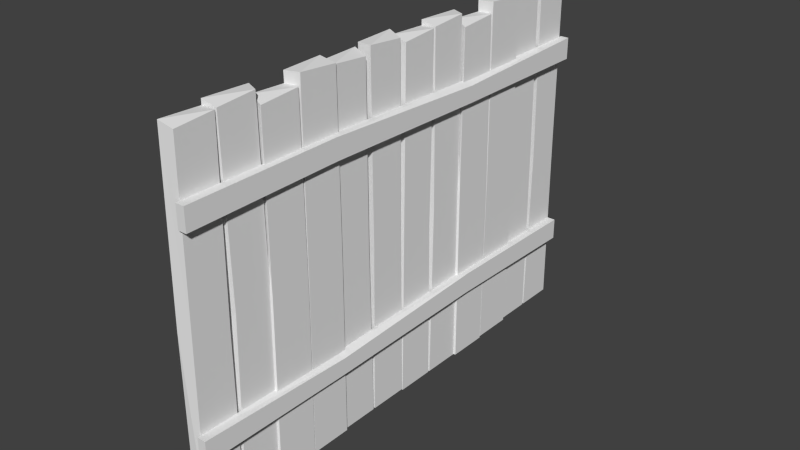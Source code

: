 # Source: high_fence.blend  (saved by Blender 2.75.0; exported with 4.5.12 LTS)
import bpy
from mathutils import Matrix  # noqa: F401  (used for matrix-valued properties, if any)

bpy.ops.wm.read_factory_settings(use_empty=True)
scene = bpy.context.scene
scene.name = 'Scene'

# ---- collections
col_collection_1 = bpy.data.collections.new('Collection 1'); scene.collection.children.link(col_collection_1)

# ---- world
world_world = bpy.data.worlds.new('World'); scene.world = world_world
world_world.color = (0.05088, 0.05088, 0.05088)
world_world.use_sun_shadow = False
world_world.sun_shadow_jitter_overblur = 0.0
world_world.cycles.sampling_method = 'MANUAL'
world_world.cycles.sample_map_resolution = 256

# ---- meshes
me_cube_001 = bpy.data.meshes.new('Cube.001')
me_cube_001.from_pydata([(-0.04226, -0.1248, 0.01158), (-0.04226, -0.1248, 2.242), (-0.04226, 0.1248, 0.01158), (-0.04226, 0.1248, 2.251), (0.04226, -0.1248, 0.01158), (0.04226, -0.1248, 2.242), (0.04226, 0.1248, 0.01158), (0.04226, 0.1105, 2.223), (-0.04226, -0.1153, 1.068), (-0.04226, 0.1296, 1.104), (0.04226, 0.113, 1.097), (0.04226, -0.1153, 1.066), (-0.04226, -0.387, 0.01158), (-0.04226, -0.4349, 2.213), (-0.04226, -0.1135, 0.01158), (-0.04226, -0.1469, 2.223), (0.04226, -0.387, 0.01158), (0.04226, -0.3966, 2.213), (0.04226, -0.1374, 0.01158), (0.04226, -0.1613, 2.194), (-0.04226, -0.386, 1.102), (-0.04226, -0.1411, 1.129), (0.04226, -0.1577, 1.126), (0.04226, -0.3859, 1.101), (-0.0281, -0.6359, 0.01158), (-0.0281, -0.6693, 2.242), (-0.0281, -0.3623, 0.01158), (-0.0281, -0.4183, 2.251), (0.05641, -0.6469, 0.01158), (0.05641, -0.6415, 2.242), (0.05641, -0.3862, 0.01158), (0.05641, -0.3957, 2.223), (-0.0281, -0.6398, 1.091), (-0.0281, -0.3671, 1.158), (0.05641, -0.386, 1.155), (0.05641, -0.6395, 1.09), (-0.04226, -1.174, 0.001653), (-0.04226, -1.164, 2.208), (-0.04226, -1.424, 0.001653), (-0.04226, -1.414, 2.217), (0.04226, -1.174, 0.001653), (0.04226, -1.164, 2.208), (0.04226, -1.424, 0.001653), (0.04226, -1.4, 2.189), (-0.04226, -1.178, 1.081), (-0.04226, -1.428, 1.15), (0.04226, -1.412, 1.146), (0.04226, -1.177, 1.08), (-0.04226, -0.9118, 0.001653), (-0.04226, -0.8783, 2.232), (-0.04226, -1.185, 0.001653), (-0.04226, -1.166, 2.241), (0.04226, -0.9118, 0.001653), (0.04226, -0.9165, 2.232), (0.04226, -1.161, 0.001653), (0.04226, -1.152, 2.213), (-0.04226, -0.9016, 1.07), (-0.04226, -1.151, 1.138), (0.04226, -1.134, 1.132), (0.04226, -0.9008, 1.069), (-0.0281, -0.6629, 0.001653), (-0.0281, -0.6295, 2.174), (-0.0281, -0.9365, 0.001653), (-0.0281, -0.8805, 2.184), (0.05641, -0.6519, 0.001653), (0.05641, -0.6573, 2.174), (0.05641, -0.9126, 0.001653), (0.05641, -0.9031, 2.155), (-0.0281, -0.6468, 1.08), (-0.0281, -0.9206, 1.128), (0.05641, -0.9011, 1.124), (0.05641, -0.6465, 1.08), (-0.04226, 1.43, 0.01158), (-0.04226, 1.43, 2.242), (-0.04226, 1.68, 0.01158), (-0.04226, 1.68, 2.251), (0.04226, 1.43, 0.01158), (0.04226, 1.43, 2.242), (0.04226, 1.68, 0.01158), (0.04226, 1.666, 2.223), (-0.04226, 1.449, 1.108), (-0.04226, 1.685, 1.16), (0.04226, 1.669, 1.157), (0.04226, 1.45, 1.109), (-0.04226, 1.168, 0.01158), (-0.04226, 1.12, 2.213), (-0.04226, 1.442, 0.01158), (-0.04226, 1.408, 2.223), (0.04226, 1.168, 0.01158), (0.04226, 1.158, 2.213), (0.04226, 1.418, 0.01158), (0.04226, 1.394, 2.194), (-0.04226, 1.187, 1.113), (-0.04226, 1.425, 1.166), (0.04226, 1.41, 1.164), (0.04226, 1.188, 1.114), (-0.0281, 0.9192, 0.01158), (-0.0281, 0.8857, 2.242), (-0.0281, 1.193, 0.01158), (-0.0281, 1.137, 2.251), (0.05641, 0.9081, 0.01158), (0.05641, 0.9136, 2.242), (0.05641, 1.169, 0.01158), (0.05641, 1.159, 2.223), (-0.0281, 0.9192, 1.109), (-0.0281, 1.207, 1.171), (0.05641, 1.189, 1.169), (0.05641, 0.9199, 1.109), (-0.04226, 0.3811, 0.001653), (-0.04226, 0.3907, 2.208), (-0.04226, 0.1314, 0.001653), (-0.04226, 0.141, 2.217), (0.04226, 0.3811, 0.001653), (0.04226, 0.3907, 2.208), (0.04226, 0.1314, 0.001653), (0.04226, 0.1553, 2.189), (-0.04226, 0.3715, 1.063), (-0.04226, 0.1266, 1.094), (0.04226, 0.1432, 1.088), (0.04226, 0.3715, 1.061), (-0.04226, 0.6433, 0.001653), (-0.04226, 0.6768, 2.232), (-0.04226, 0.3697, 0.001653), (-0.04226, 0.3888, 2.241), (0.04226, 0.6433, 0.001653), (0.04226, 0.6385, 2.232), (0.04226, 0.3936, 0.001653), (0.04226, 0.4032, 2.213), (-0.04226, 0.6423, 1.093), (-0.04226, 0.3974, 1.124), (0.04226, 0.414, 1.121), (0.04226, 0.6424, 1.093), (-0.0281, 0.8921, 0.001653), (-0.0281, 0.9256, 2.174), (-0.0281, 0.6185, 0.001653), (-0.0281, 0.6745, 2.184), (0.05641, 0.9032, 0.001653), (0.05641, 0.8977, 2.174), (0.05641, 0.6424, 0.001653), (0.05641, 0.652, 2.155), (-0.0281, 0.9114, 1.098), (-0.0281, 0.6234, 1.149), (0.05641, 0.6424, 1.147), (0.05641, 0.9121, 1.099), (0.04124, 1.686, 1.851), (0.04124, -1.427, 1.851), (0.04124, -1.427, 1.714), (0.04124, 1.686, 1.714), (0.09605, -1.427, 1.851), (0.09605, 1.686, 1.851), (0.09605, -1.427, 1.714), (0.09605, 1.686, 1.714), (0.04246, -0.4451, 1.86), (0.04306, 0.6844, 1.839), (0.04306, 0.6844, 1.711), (0.04246, -0.4451, 1.729), (0.09483, -0.4451, 1.86), (0.09423, 0.6804, 1.815), (0.09423, 0.6844, 1.711), (0.09483, -0.4451, 1.729), (0.04124, -1.438, 0.5794), (0.04124, 1.676, 0.5794), (0.04124, 1.676, 0.442), (0.04124, -1.438, 0.442), (0.09605, 1.676, 0.5794), (0.09605, -1.438, 0.5794), (0.09605, 1.676, 0.442), (0.09605, -1.438, 0.442), (0.04246, 0.6939, 0.5883), (0.04306, -0.4356, 0.5669), (0.04306, -0.4356, 0.4386), (0.04246, 0.6939, 0.457), (0.09483, 0.6939, 0.5883), (0.09423, -0.4316, 0.5429), (0.09423, -0.4356, 0.4386), (0.09483, 0.6939, 0.457)], [], [(8, 9, 2, 0), (9, 10, 6, 2), (10, 11, 4, 6), (11, 8, 0, 4), (20, 21, 14, 12), (5, 7, 3, 1), (5, 1, 8, 11), (7, 5, 11, 10), (3, 7, 10, 9), (1, 3, 9, 8), (21, 22, 18, 14), (22, 23, 16, 18), (23, 20, 12, 16), (17, 19, 15, 13), (17, 13, 20, 23), (19, 17, 23, 22), (15, 19, 22, 21), (13, 15, 21, 20), (32, 33, 26, 24), (33, 34, 30, 26), (34, 35, 28, 30), (35, 32, 24, 28), (29, 31, 27, 25), (29, 25, 32, 35), (31, 29, 35, 34), (27, 31, 34, 33), (25, 27, 33, 32), (44, 36, 38, 45), (45, 38, 42, 46), (46, 42, 40, 47), (47, 40, 36, 44), (56, 48, 50, 57), (41, 37, 39, 43), (41, 47, 44, 37), (43, 46, 47, 41), (39, 45, 46, 43), (37, 44, 45, 39), (57, 50, 54, 58), (58, 54, 52, 59), (59, 52, 48, 56), (53, 49, 51, 55), (53, 59, 56, 49), (55, 58, 59, 53), (51, 57, 58, 55), (49, 56, 57, 51), (68, 60, 62, 69), (69, 62, 66, 70), (70, 66, 64, 71), (71, 64, 60, 68), (65, 61, 63, 67), (65, 71, 68, 61), (67, 70, 71, 65), (63, 69, 70, 67), (61, 68, 69, 63), (80, 81, 74, 72), (81, 82, 78, 74), (82, 83, 76, 78), (83, 80, 72, 76), (92, 93, 86, 84), (77, 79, 75, 73), (77, 73, 80, 83), (79, 77, 83, 82), (75, 79, 82, 81), (73, 75, 81, 80), (93, 94, 90, 86), (94, 95, 88, 90), (95, 92, 84, 88), (89, 91, 87, 85), (89, 85, 92, 95), (91, 89, 95, 94), (87, 91, 94, 93), (85, 87, 93, 92), (104, 105, 98, 96), (105, 106, 102, 98), (106, 107, 100, 102), (107, 104, 96, 100), (101, 103, 99, 97), (101, 97, 104, 107), (103, 101, 107, 106), (99, 103, 106, 105), (97, 99, 105, 104), (116, 108, 110, 117), (117, 110, 114, 118), (118, 114, 112, 119), (119, 112, 108, 116), (128, 120, 122, 129), (113, 109, 111, 115), (113, 119, 116, 109), (115, 118, 119, 113), (111, 117, 118, 115), (109, 116, 117, 111), (129, 122, 126, 130), (130, 126, 124, 131), (131, 124, 120, 128), (125, 121, 123, 127), (125, 131, 128, 121), (127, 130, 131, 125), (123, 129, 130, 127), (121, 128, 129, 123), (140, 132, 134, 141), (141, 134, 138, 142), (142, 138, 136, 143), (143, 136, 132, 140), (137, 133, 135, 139), (137, 143, 140, 133), (139, 142, 143, 137), (135, 141, 142, 139), (133, 140, 141, 135), (146, 155, 159, 150), (157, 158, 151, 149), (152, 145, 148, 156), (154, 147, 151, 158), (145, 146, 150, 148), (147, 144, 149, 151), (155, 154, 158, 159), (144, 153, 157, 149), (153, 152, 156, 157), (148, 150, 159, 156), (156, 159, 158, 157), (162, 166, 175, 171), (173, 165, 167, 174), (168, 172, 164, 161), (170, 174, 167, 163), (161, 164, 166, 162), (163, 167, 165, 160), (171, 175, 174, 170), (160, 165, 173, 169), (169, 173, 172, 168), (164, 172, 175, 166), (172, 173, 174, 175)])
me_cube_001.use_remesh_preserve_volume = False
me_cube_001.use_remesh_preserve_attributes = False
me_cube_001.use_mirror_vertex_groups = False
me_cube_001.update()

# ---- objects
ob_cube = bpy.data.objects.new('Cube', me_cube_001)

# ---- transforms, parenting, visibility, modifiers, constraints
ob_cube.location = (0.0, 0.0, 0.0)
ob_cube.lineart.crease_threshold = 0.0

# ---- collection membership
col_collection_1.objects.link(ob_cube)

# ---- scene / render settings (as saved in the file)
scene.frame_start = 1; scene.frame_end = 250; scene.frame_set(1)
scene.render.engine = 'BLENDER_EEVEE_NEXT'
scene.render.resolution_percentage = 50
scene.render.dither_intensity = 0.0
scene.cycles.use_denoising = False
scene.cycles.samples = 10
scene.cycles.sampling_pattern = 'TABULATED_SOBOL'
scene.cycles.light_sampling_threshold = 0.0
scene.cycles.use_adaptive_sampling = False
scene.cycles.use_light_tree = False
scene.cycles.blur_glossy = 0.0
scene.cycles.pixel_filter_type = 'GAUSSIAN'
scene.cycles.sample_clamp_indirect = 0.0
scene.view_settings.view_transform = 'Standard'
bpy.context.view_layer.update()

# ---- added for rendering (the .blend has no active camera and no usable light): camera, sun
cam_auto = bpy.data.cameras.new('AutoCamera')
cam_auto.lens = 50.0
cam_auto.sensor_width = 36.0
cam_auto.clip_end = 1000.0
ob_auto_camera = bpy.data.objects.new('AutoCamera', cam_auto)
scene.collection.objects.link(ob_auto_camera)
ob_auto_camera.location = (3.59092, -4.15244, 3.97766)
ob_auto_camera.rotation_euler = (1.09748, -7.21219e-08, 0.694738)
scene.camera = ob_auto_camera
light_auto_sun = bpy.data.lights.new('AutoSun', 'SUN')
light_auto_sun.energy = 3.0
light_auto_sun.angle = 0.0523599
ob_auto_sun = bpy.data.objects.new('AutoSun', light_auto_sun)
scene.collection.objects.link(ob_auto_sun)
ob_auto_sun.rotation_euler = (0.872665, 0.174533, 0.523599)
bpy.context.view_layer.update()
